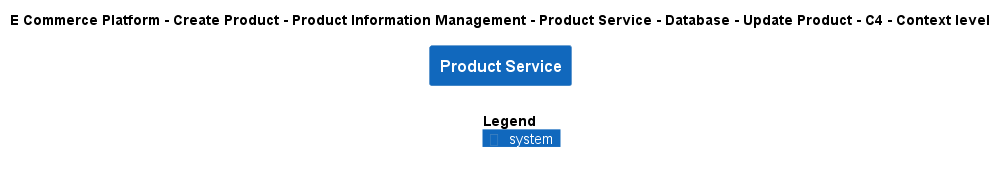

The diagram above was rendered by PlantUML. Its source (embedded in the PNG):
@startuml
!include ..\..\..\..\..\..\..\..\..\.c4s\C4_Context.puml

AddElementTag("c4interflow:lifecycle:new", $bgColor=green, $fontColor=#ffffff, $borderColor=green, $shadowing="False")
AddElementTag("c4interflow:lifecycle:changed", $bgColor=orange, $fontColor=#ffffff, $borderColor=orange, $shadowing="False")
AddElementTag("c4interflow:lifecycle:removed", $bgColor=red, $fontColor=#ffffff, $borderColor=red, $shadowing="False")

AddRelTag("c4interflow:lifecycle:new", $textColor=green, $lineColor=green)
AddRelTag("c4interflow:lifecycle:changed", $textColor=orange, $lineColor=orange)
AddRelTag("c4interflow:lifecycle:removed", $textColor=red, $lineColor=red)

SHOW_PERSON_PORTRAIT()
LAYOUT_TOP_DOWN()

skinparam linetype polyline

title E Commerce Platform - Create Product - Product Information Management - Product Service - Database - Update Product - C4 - Context level

System(ECommercePlatform.CreateProduct.ProductInformationManagement.SoftwareSystems.ProductService, "Product Service", "")



SHOW_LEGEND()
@enduml